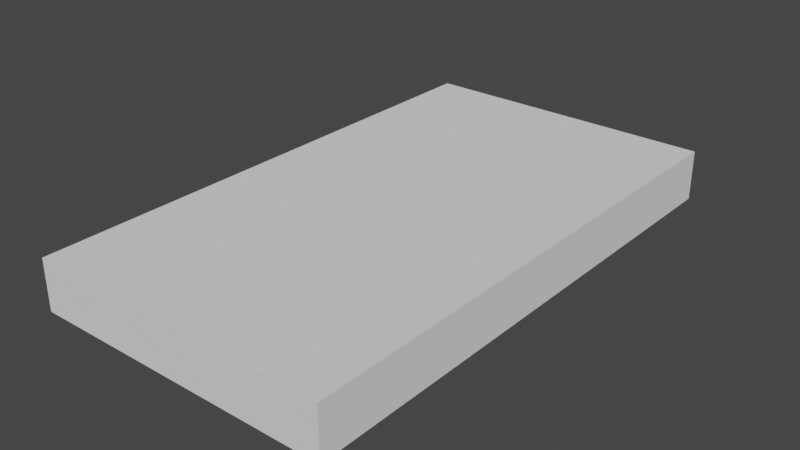# Source: Wall.blend  (saved by Blender 2.92.15; exported with 4.5.12 LTS)
import bpy
from mathutils import Matrix  # noqa: F401  (used for matrix-valued properties, if any)

bpy.ops.wm.read_factory_settings(use_empty=True)
scene = bpy.context.scene
scene.name = 'Scene'

# ---- world
world_world = bpy.data.worlds.new('World'); scene.world = world_world
world_world.use_nodes = True; world_world.node_tree.nodes.clear()
_N = world_world.node_tree.nodes; _L = world_world.node_tree.links
n0 = _N.new('ShaderNodeOutputWorld'); n0.name = 'World Output'; n0.location = (300, 300)
n1 = _N.new('ShaderNodeBackground'); n1.name = 'Background'; n1.location = (10, 300)
n1.inputs[0].default_value = (0.05088, 0.05088, 0.05088, 1.0)
_L.new(n1.outputs[0], n0.inputs[0])
n0.is_active_output = True
world_world.color = (0.05088, 0.05088, 0.05088)
world_world.use_sun_shadow = False
world_world.sun_shadow_jitter_overblur = 0.0

# ---- meshes
me_cube_001 = bpy.data.meshes.new('Cube.001')
me_cube_001.from_pydata([(-0.6, 0.0, -0.1), (-0.6, 0.0, 0.1), (-0.6, 2.1, -0.1), (-0.6, 2.1, 0.1), (0.6, 0.0, -0.1), (0.6, 0.0, 0.1), (0.6, 2.1, -0.1), (0.6, 2.1, 0.1)], [], [(0, 1, 3, 2), (2, 3, 7, 6), (6, 7, 5, 4), (4, 5, 1, 0), (2, 6, 4, 0), (7, 3, 1, 5)])
_uv = me_cube_001.uv_layers.new(name='UVMap')
_uv.uv.foreach_set('vector', [0.816, 0.2355, 0.866, 0.2355, 0.866, 0.7605, 0.816, 0.7605, 0.475, 0.075, 0.525, 0.075, 0.525, 0.375, 0.475, 0.375, 0.906, 0.2406, 0.956, 0.2406, 0.956, 0.7656, 0.906, 0.7656, 0.475, 0.675, 0.525, 0.675, 0.525, 0.975, 0.475, 0.975, 0.125, 0.3625, 0.375, 0.3625, 0.375, 0.8875, 0.125, 0.8875, 0.625, 0.3625, 0.875, 0.3625, 0.875, 0.8875, 0.625, 0.8875])
me_cube_001.use_remesh_fix_poles = True
me_cube_001.use_remesh_preserve_attributes = False
me_cube_001.use_mirror_vertex_groups = False
me_cube_001.update()

# ---- objects
ob_cube = bpy.data.objects.new('Cube', me_cube_001)

# ---- transforms, parenting, visibility, modifiers, constraints
ob_cube.location = (0.0, 0.0, 0.0)
ob_cube.lineart.crease_threshold = 0.0

# ---- collection membership
scene.collection.objects.link(ob_cube)

# ---- scene / render settings (as saved in the file)
scene.frame_start = 1; scene.frame_end = 250; scene.frame_set(1)
scene.render.engine = 'BLENDER_EEVEE_NEXT'
scene.cycles.use_denoising = False
scene.cycles.samples = 128
scene.cycles.sampling_pattern = 'TABULATED_SOBOL'
scene.cycles.use_adaptive_sampling = False
scene.cycles.use_light_tree = False
scene.view_settings.view_transform = 'Filmic'
bpy.context.view_layer.update()

# ---- added for rendering (the .blend has no active camera and no usable light): camera, sun
cam_auto = bpy.data.cameras.new('AutoCamera')
cam_auto.lens = 50.0
cam_auto.sensor_width = 36.0
cam_auto.clip_end = 1000.0
ob_auto_camera = bpy.data.objects.new('AutoCamera', cam_auto)
scene.collection.objects.link(ob_auto_camera)
ob_auto_camera.location = (2.24546, -1.64455, 1.79637)
ob_auto_camera.rotation_euler = (1.09748, -7.21219e-08, 0.694738)
scene.camera = ob_auto_camera
light_auto_sun = bpy.data.lights.new('AutoSun', 'SUN')
light_auto_sun.energy = 3.0
light_auto_sun.angle = 0.0523599
ob_auto_sun = bpy.data.objects.new('AutoSun', light_auto_sun)
scene.collection.objects.link(ob_auto_sun)
ob_auto_sun.rotation_euler = (0.872665, 0.174533, 0.523599)
bpy.context.view_layer.update()
